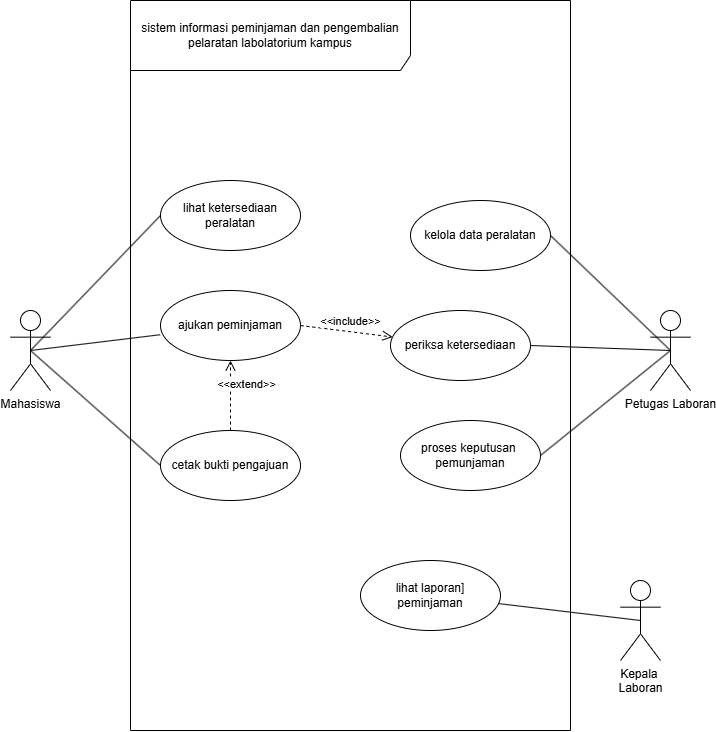

The diagram above was exported from draw.io. Its source (the exported page's mxGraphModel, read from the mxfile embedded in the PNG):
<mxGraphModel dx="798" dy="967" grid="1" gridSize="10" guides="1" tooltips="1" connect="1" arrows="1" fold="1" page="1" pageScale="1" pageWidth="850" pageHeight="1100" math="0" shadow="0">
  <root>
    <mxCell id="0" />
    <mxCell id="1" parent="0" />
    <mxCell id="TCcOMv1vzV-kSylmk0K9-1" parent="1" style="shape=umlFrame;whiteSpace=wrap;html=1;pointerEvents=0;width=280;height=70;" value="sistem informasi peminjaman dan pengembalian pelaratan labolatorium kampus" vertex="1">
      <mxGeometry height="730" width="440" x="240" y="180" as="geometry" />
    </mxCell>
    <mxCell id="TCcOMv1vzV-kSylmk0K9-15" edge="1" parent="1" source="TCcOMv1vzV-kSylmk0K9-3" style="rounded=0;orthogonalLoop=1;jettySize=auto;html=1;exitX=0.5;exitY=0.5;exitDx=0;exitDy=0;exitPerimeter=0;entryX=0;entryY=0.5;entryDx=0;entryDy=0;defaultLabelBackgroundColor=gap;startArrow=none;startFill=0;endArrow=none;endFill=0;" target="TCcOMv1vzV-kSylmk0K9-6">
      <mxGeometry relative="1" as="geometry" />
    </mxCell>
    <mxCell id="TCcOMv1vzV-kSylmk0K9-3" parent="1" style="shape=umlActor;verticalLabelPosition=bottom;verticalAlign=top;html=1;labelPerimeter=1;" value="Mahasiswa" vertex="1">
      <mxGeometry height="80" width="40" x="120" y="490" as="geometry" />
    </mxCell>
    <mxCell id="TCcOMv1vzV-kSylmk0K9-21" edge="1" parent="1" source="TCcOMv1vzV-kSylmk0K9-5" style="rounded=0;orthogonalLoop=1;jettySize=auto;html=1;exitX=0.5;exitY=0.5;exitDx=0;exitDy=0;exitPerimeter=0;entryX=1;entryY=0.5;entryDx=0;entryDy=0;defaultLabelBackgroundColor=gap;endArrow=none;endFill=0;" target="TCcOMv1vzV-kSylmk0K9-9">
      <mxGeometry relative="1" as="geometry" />
    </mxCell>
    <mxCell id="TCcOMv1vzV-kSylmk0K9-5" parent="1" style="shape=umlActor;verticalLabelPosition=bottom;verticalAlign=top;html=1;labelPerimeter=1;" value="Petugas Laboran&lt;div&gt;&lt;br&gt;&lt;/div&gt;" vertex="1">
      <mxGeometry height="80" width="40" x="760" y="490" as="geometry" />
    </mxCell>
    <mxCell id="TCcOMv1vzV-kSylmk0K9-6" parent="1" style="ellipse;whiteSpace=wrap;html=1;" value="lihat ketersediaan peralatan" vertex="1">
      <mxGeometry height="70" width="140" x="270" y="360" as="geometry" />
    </mxCell>
    <mxCell id="TCcOMv1vzV-kSylmk0K9-7" parent="1" style="ellipse;whiteSpace=wrap;html=1;" value="ajukan peminjaman" vertex="1">
      <mxGeometry height="70" width="140" x="270" y="470" as="geometry" />
    </mxCell>
    <mxCell id="TCcOMv1vzV-kSylmk0K9-8" parent="1" style="ellipse;whiteSpace=wrap;html=1;" value="cetak bukti pengajuan" vertex="1">
      <mxGeometry height="70" width="140" x="270" y="610" as="geometry" />
    </mxCell>
    <mxCell id="TCcOMv1vzV-kSylmk0K9-9" parent="1" style="ellipse;whiteSpace=wrap;html=1;" value="kelola data peralatan" vertex="1">
      <mxGeometry height="70" width="140" x="520" y="380" as="geometry" />
    </mxCell>
    <mxCell id="TCcOMv1vzV-kSylmk0K9-10" parent="1" style="ellipse;whiteSpace=wrap;html=1;" value="periksa ketersediaan" vertex="1">
      <mxGeometry height="70" width="140" x="500" y="490" as="geometry" />
    </mxCell>
    <mxCell id="TCcOMv1vzV-kSylmk0K9-11" parent="1" style="ellipse;whiteSpace=wrap;html=1;" value="proses keputusan&amp;nbsp;&lt;div&gt;pemunjaman&lt;/div&gt;" vertex="1">
      <mxGeometry height="70" width="140" x="510" y="600" as="geometry" />
    </mxCell>
    <mxCell id="TCcOMv1vzV-kSylmk0K9-12" parent="1" style="ellipse;whiteSpace=wrap;html=1;" value="lihat laporan]&lt;div&gt;peminjaman&lt;/div&gt;" vertex="1">
      <mxGeometry height="70" width="140" x="470" y="740" as="geometry" />
    </mxCell>
    <mxCell id="TCcOMv1vzV-kSylmk0K9-24" edge="1" parent="1" source="TCcOMv1vzV-kSylmk0K9-14" style="rounded=0;orthogonalLoop=1;jettySize=auto;html=1;exitX=0.5;exitY=0.5;exitDx=0;exitDy=0;exitPerimeter=0;defaultLabelBackgroundColor=gap;endArrow=none;endFill=0;" target="TCcOMv1vzV-kSylmk0K9-12">
      <mxGeometry relative="1" as="geometry" />
    </mxCell>
    <mxCell id="TCcOMv1vzV-kSylmk0K9-14" parent="1" style="shape=umlActor;verticalLabelPosition=bottom;verticalAlign=top;html=1;labelPerimeter=1;" value="Kepala&amp;nbsp;&lt;div&gt;Laboran&lt;/div&gt;" vertex="1">
      <mxGeometry height="80" width="40" x="730" y="760" as="geometry" />
    </mxCell>
    <mxCell id="TCcOMv1vzV-kSylmk0K9-16" edge="1" parent="1" source="TCcOMv1vzV-kSylmk0K9-3" style="rounded=0;orthogonalLoop=1;jettySize=auto;html=1;exitX=0.5;exitY=0.5;exitDx=0;exitDy=0;exitPerimeter=0;entryX=-0.003;entryY=0.632;entryDx=0;entryDy=0;entryPerimeter=0;defaultLabelBackgroundColor=gap;endArrow=none;endFill=0;" target="TCcOMv1vzV-kSylmk0K9-7">
      <mxGeometry relative="1" x="-0.0307" as="geometry" />
    </mxCell>
    <mxCell id="TCcOMv1vzV-kSylmk0K9-20" edge="1" parent="1" source="TCcOMv1vzV-kSylmk0K9-8" style="rounded=0;orthogonalLoop=1;jettySize=auto;html=1;exitX=0;exitY=0.5;exitDx=0;exitDy=0;entryX=0.5;entryY=0.5;entryDx=0;entryDy=0;entryPerimeter=0;defaultLabelBackgroundColor=gap;endArrow=none;endFill=0;" target="TCcOMv1vzV-kSylmk0K9-3">
      <mxGeometry relative="1" as="geometry" />
    </mxCell>
    <mxCell id="TCcOMv1vzV-kSylmk0K9-22" edge="1" parent="1" source="TCcOMv1vzV-kSylmk0K9-10" style="rounded=0;orthogonalLoop=1;jettySize=auto;html=1;exitX=1;exitY=0.5;exitDx=0;exitDy=0;entryX=0.5;entryY=0.5;entryDx=0;entryDy=0;entryPerimeter=0;defaultLabelBackgroundColor=gap;endArrow=none;endFill=0;" target="TCcOMv1vzV-kSylmk0K9-5">
      <mxGeometry relative="1" as="geometry" />
    </mxCell>
    <mxCell id="TCcOMv1vzV-kSylmk0K9-23" edge="1" parent="1" source="TCcOMv1vzV-kSylmk0K9-11" style="rounded=0;orthogonalLoop=1;jettySize=auto;html=1;exitX=1;exitY=0.5;exitDx=0;exitDy=0;entryX=0.5;entryY=0.5;entryDx=0;entryDy=0;entryPerimeter=0;defaultLabelBackgroundColor=gap;endArrow=none;endFill=0;" target="TCcOMv1vzV-kSylmk0K9-5">
      <mxGeometry relative="1" as="geometry" />
    </mxCell>
    <mxCell id="TCcOMv1vzV-kSylmk0K9-30" edge="1" parent="1" source="TCcOMv1vzV-kSylmk0K9-7" style="html=1;verticalAlign=bottom;endArrow=open;dashed=1;endSize=8;curved=0;rounded=0;defaultLabelBackgroundColor=gap;exitX=1;exitY=0.5;exitDx=0;exitDy=0;" target="TCcOMv1vzV-kSylmk0K9-10" value="&amp;lt;&amp;lt;include&amp;gt;&amp;gt;">
      <mxGeometry relative="1" x="0.0826" y="1" as="geometry">
        <mxPoint as="offset" />
        <mxPoint x="480" y="550" as="sourcePoint" />
        <mxPoint x="400" y="550" as="targetPoint" />
      </mxGeometry>
    </mxCell>
    <mxCell id="TCcOMv1vzV-kSylmk0K9-31" edge="1" parent="1" source="TCcOMv1vzV-kSylmk0K9-8" style="html=1;verticalAlign=bottom;endArrow=open;dashed=1;endSize=8;edgeStyle=sequenceEdgeStyle;libavoidRouting=0;curved=0;rounded=0;defaultLabelBackgroundColor=gap;" target="TCcOMv1vzV-kSylmk0K9-7" value="&amp;lt;&amp;lt;extend&amp;gt;&amp;gt;">
      <mxGeometry relative="1" x="0.0479" y="-16" as="geometry">
        <mxPoint as="offset" />
        <Array as="points">
          <mxPoint x="397.0996875589574" y="612.1579909114009" />
        </Array>
        <mxPoint x="480" y="550" as="sourcePoint" />
        <mxPoint x="400" y="550" as="targetPoint" />
      </mxGeometry>
    </mxCell>
  </root>
</mxGraphModel>